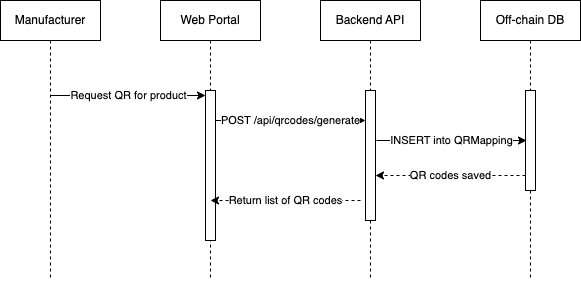

The diagram above was exported from draw.io. Its source (the exported page's mxGraphModel, read from the mxfile embedded in the PNG):
<mxGraphModel dx="1426" dy="800" grid="1" gridSize="10" guides="1" tooltips="1" connect="1" arrows="1" fold="1" page="1" pageScale="1" pageWidth="850" pageHeight="1100" math="0" shadow="0">
  <root>
    <mxCell id="0" />
    <mxCell id="1" parent="0" />
    <mxCell id="2" value="Manufacturer" style="shape=umlLifeline;perimeter=lifelinePerimeter;whiteSpace=wrap;html=1;container=1;dropTarget=0;collapsible=0;recursiveResize=0;outlineConnect=0;portConstraint=eastwest;newEdgeStyle={&quot;edgeStyle&quot;:&quot;elbowEdgeStyle&quot;,&quot;elbow&quot;:&quot;vertical&quot;,&quot;curved&quot;:0,&quot;rounded&quot;:0};" vertex="1" parent="1">
      <mxGeometry x="40" y="400" width="100" height="280" as="geometry" />
    </mxCell>
    <mxCell id="3" value="Web Portal" style="shape=umlLifeline;perimeter=lifelinePerimeter;whiteSpace=wrap;html=1;container=1;dropTarget=0;collapsible=0;recursiveResize=0;outlineConnect=0;portConstraint=eastwest;newEdgeStyle={&quot;edgeStyle&quot;:&quot;elbowEdgeStyle&quot;,&quot;elbow&quot;:&quot;vertical&quot;,&quot;curved&quot;:0,&quot;rounded&quot;:0};" vertex="1" parent="1">
      <mxGeometry x="200" y="400" width="100" height="280" as="geometry" />
    </mxCell>
    <mxCell id="4" value="" style="html=1;points=[[0,0,0,0,5],[0,1,0,0,-5],[1,0,0,0,5],[1,1,0,0,-5]];perimeter=orthogonalPerimeter;outlineConnect=0;targetShapes=umlLifeline;portConstraint=eastwest;newEdgeStyle={&quot;curved&quot;:0,&quot;rounded&quot;:0};" vertex="1" parent="3">
      <mxGeometry x="45" y="90" width="10" height="150" as="geometry" />
    </mxCell>
    <mxCell id="5" value="Backend API" style="shape=umlLifeline;perimeter=lifelinePerimeter;whiteSpace=wrap;html=1;container=1;dropTarget=0;collapsible=0;recursiveResize=0;outlineConnect=0;portConstraint=eastwest;newEdgeStyle={&quot;edgeStyle&quot;:&quot;elbowEdgeStyle&quot;,&quot;elbow&quot;:&quot;vertical&quot;,&quot;curved&quot;:0,&quot;rounded&quot;:0};" vertex="1" parent="1">
      <mxGeometry x="360" y="400" width="100" height="280" as="geometry" />
    </mxCell>
    <mxCell id="6" value="" style="html=1;points=[[0,0,0,0,5],[0,1,0,0,-5],[1,0,0,0,5],[1,1,0,0,-5]];perimeter=orthogonalPerimeter;outlineConnect=0;targetShapes=umlLifeline;portConstraint=eastwest;newEdgeStyle={&quot;curved&quot;:0,&quot;rounded&quot;:0};" vertex="1" parent="5">
      <mxGeometry x="45" y="90" width="10" height="130" as="geometry" />
    </mxCell>
    <mxCell id="7" value="Off-chain DB" style="shape=umlLifeline;perimeter=lifelinePerimeter;whiteSpace=wrap;html=1;container=1;dropTarget=0;collapsible=0;recursiveResize=0;outlineConnect=0;portConstraint=eastwest;newEdgeStyle={&quot;edgeStyle&quot;:&quot;elbowEdgeStyle&quot;,&quot;elbow&quot;:&quot;vertical&quot;,&quot;curved&quot;:0,&quot;rounded&quot;:0};" vertex="1" parent="1">
      <mxGeometry x="520" y="400" width="100" height="280" as="geometry" />
    </mxCell>
    <mxCell id="8" value="" style="html=1;points=[[0,0,0,0,5],[0,1,0,0,-5],[1,0,0,0,5],[1,1,0,0,-5]];perimeter=orthogonalPerimeter;outlineConnect=0;targetShapes=umlLifeline;portConstraint=eastwest;newEdgeStyle={&quot;curved&quot;:0,&quot;rounded&quot;:0};" vertex="1" parent="7">
      <mxGeometry x="45" y="90" width="10" height="100" as="geometry" />
    </mxCell>
    <mxCell id="9" value="Request QR for product" style="edgeStyle=orthogonalEdgeStyle;rounded=0;orthogonalLoop=1;jettySize=auto;html=1;curved=0;entryX=0;entryY=0;entryDx=0;entryDy=5;entryPerimeter=0;" edge="1" source="2" target="4" parent="1">
      <mxGeometry relative="1" as="geometry">
        <mxPoint x="95" y="495" as="sourcePoint" />
        <Array as="points">
          <mxPoint x="140" y="495" />
          <mxPoint x="140" y="495" />
        </Array>
      </mxGeometry>
    </mxCell>
    <mxCell id="10" value="POST /api/qrcodes/generate" style="edgeStyle=orthogonalEdgeStyle;rounded=0;orthogonalLoop=1;jettySize=auto;html=1;curved=0;exitX=1;exitY=0;exitDx=0;exitDy=5;exitPerimeter=0;entryX=0;entryY=0;entryDx=0;entryDy=5;entryPerimeter=0;" edge="1" parent="1">
      <mxGeometry relative="1" as="geometry">
        <mxPoint x="255" y="520" as="sourcePoint" />
        <mxPoint x="405" y="520" as="targetPoint" />
        <mxPoint as="offset" />
      </mxGeometry>
    </mxCell>
    <mxCell id="11" value="INSERT into QRMapping" style="edgeStyle=orthogonalEdgeStyle;rounded=0;orthogonalLoop=1;jettySize=auto;html=1;curved=0;exitX=1;exitY=0;exitDx=0;exitDy=5;exitPerimeter=0;entryX=0;entryY=0;entryDx=0;entryDy=5;entryPerimeter=0;" edge="1" parent="1">
      <mxGeometry relative="1" as="geometry">
        <mxPoint x="416" y="540" as="sourcePoint" />
        <mxPoint x="566" y="540" as="targetPoint" />
        <mxPoint as="offset" />
      </mxGeometry>
    </mxCell>
    <mxCell id="12" value="QR codes saved" style="edgeStyle=orthogonalEdgeStyle;rounded=0;orthogonalLoop=1;jettySize=auto;html=1;curved=0;dashed=1;" edge="1" parent="1">
      <mxGeometry relative="1" as="geometry">
        <mxPoint x="565" y="575" as="sourcePoint" />
        <mxPoint x="415" y="575" as="targetPoint" />
      </mxGeometry>
    </mxCell>
    <mxCell id="13" value="&lt;div&gt;Return list of QR codes&lt;/div&gt;" style="edgeStyle=orthogonalEdgeStyle;rounded=0;orthogonalLoop=1;jettySize=auto;html=1;curved=0;dashed=1;" edge="1" parent="1">
      <mxGeometry relative="1" as="geometry">
        <mxPoint x="400" y="600" as="sourcePoint" />
        <mxPoint x="250" y="600" as="targetPoint" />
      </mxGeometry>
    </mxCell>
  </root>
</mxGraphModel>